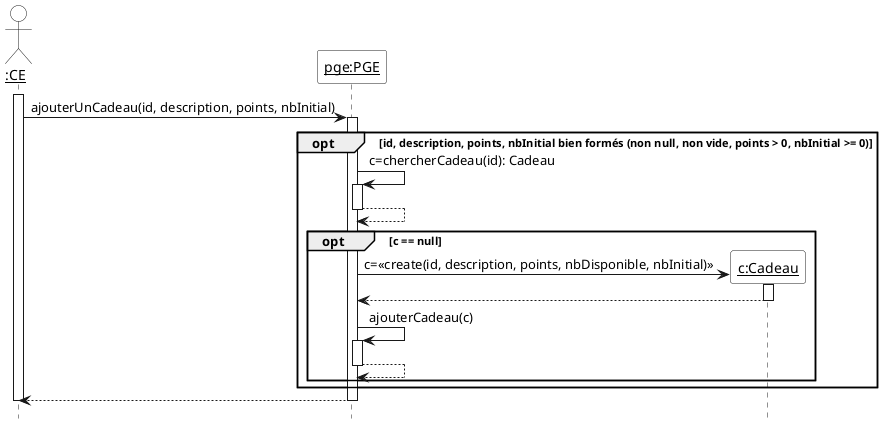

The diagram above was rendered by PlantUML. Its source (embedded in the PNG):
@startuml
hide footbox
skinparam sequenceParticipantBackgroundColor White
skinparam sequenceActorBackgroundColor White

actor "__:CE__" as ce
participant "__pge:PGE__" as pge

activate ce
ce -> pge ++ : ajouterUnCadeau(id, description, points, nbInitial)
opt id, description, points, nbInitial bien formés (non null, non vide, points > 0, nbInitial >= 0)
  pge -> pge ++ : c=chercherCadeau(id): Cadeau
  return
  
  opt c == null
    create "__c:Cadeau__" as c
    pge -> c ++ : c=<<create(id, description, points, nbDisponible, nbInitial)>>
    return
    pge -> pge ++ : ajouterCadeau(c)
    return
  end
end
return
deactivate ce
@enduml